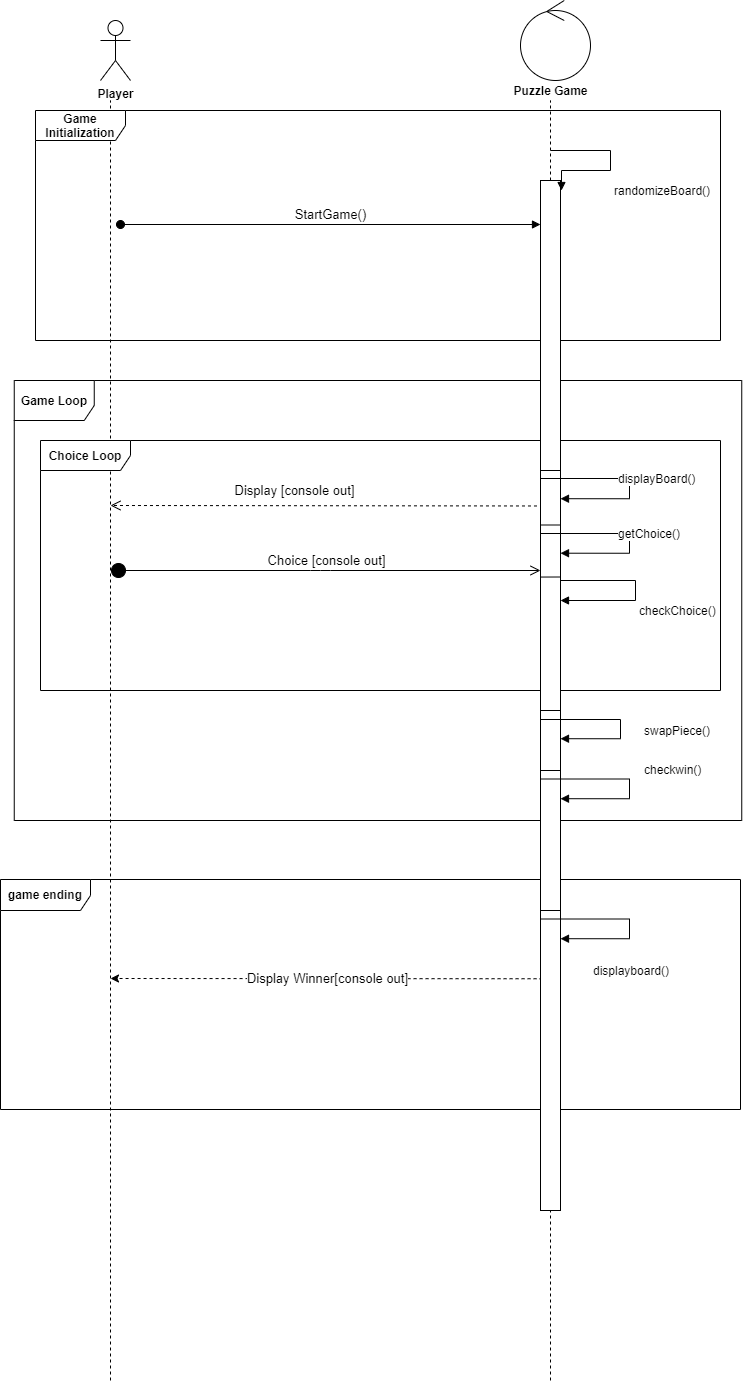

The diagram above was exported from draw.io. Its source (the exported page's mxGraphModel, read from the mxfile embedded in the PNG):
<mxGraphModel dx="2263" dy="960" grid="1" gridSize="10" guides="1" tooltips="1" connect="1" arrows="1" fold="1" page="1" pageScale="1" pageWidth="827" pageHeight="1169" math="0" shadow="0">
  <root>
    <mxCell id="0" />
    <mxCell id="1" parent="0" />
    <mxCell id="rrEfPzTsbfWCKL7FLhyj-1" value="Player" style="shape=umlActor;verticalLabelPosition=bottom;verticalAlign=top;html=1;outlineConnect=0;fontStyle=1" parent="1" vertex="1">
      <mxGeometry x="190" y="80" width="30" height="60" as="geometry" />
    </mxCell>
    <mxCell id="rrEfPzTsbfWCKL7FLhyj-3" value="" style="endArrow=none;dashed=1;html=1;" parent="1" edge="1">
      <mxGeometry width="50" height="50" relative="1" as="geometry">
        <mxPoint x="200" y="1440" as="sourcePoint" />
        <mxPoint x="200" y="160" as="targetPoint" />
      </mxGeometry>
    </mxCell>
    <mxCell id="rrEfPzTsbfWCKL7FLhyj-5" value="" style="endArrow=none;dashed=1;html=1;" parent="1" edge="1">
      <mxGeometry width="50" height="50" relative="1" as="geometry">
        <mxPoint x="640" y="1440" as="sourcePoint" />
        <mxPoint x="640" y="160" as="targetPoint" />
      </mxGeometry>
    </mxCell>
    <mxCell id="rrEfPzTsbfWCKL7FLhyj-7" value="Game Initialization" style="shape=umlFrame;whiteSpace=wrap;html=1;width=90;height=30;fontStyle=1" parent="1" vertex="1">
      <mxGeometry x="125" y="170" width="685" height="230" as="geometry" />
    </mxCell>
    <mxCell id="rrEfPzTsbfWCKL7FLhyj-12" value="" style="endArrow=none;html=1;" parent="1" edge="1">
      <mxGeometry width="50" height="50" relative="1" as="geometry">
        <mxPoint x="200" y="280" as="sourcePoint" />
        <mxPoint x="200" y="280" as="targetPoint" />
      </mxGeometry>
    </mxCell>
    <mxCell id="Mtw4y0Kp61vCLrMo4zkR-1" value="Game Loop" style="shape=umlFrame;whiteSpace=wrap;html=1;width=80;height=40;fontStyle=1" parent="1" vertex="1">
      <mxGeometry x="103.75" y="440" width="727.5" height="440" as="geometry" />
    </mxCell>
    <mxCell id="Mtw4y0Kp61vCLrMo4zkR-2" value="Choice Loop" style="shape=umlFrame;whiteSpace=wrap;html=1;fontStyle=1;width=90;height=30;" parent="1" vertex="1">
      <mxGeometry x="130" y="500" width="680" height="250" as="geometry" />
    </mxCell>
    <mxCell id="Mtw4y0Kp61vCLrMo4zkR-3" value="&lt;font style=&quot;font-size: 13px&quot;&gt;Display [console out]&lt;/font&gt;" style="html=1;verticalAlign=bottom;endArrow=open;dashed=1;endSize=8;exitX=-0.176;exitY=0.316;exitDx=0;exitDy=0;exitPerimeter=0;" parent="1" source="rsnlhmRkJKzPli81lPjM-5" edge="1">
      <mxGeometry x="0.1356" y="-5" relative="1" as="geometry">
        <mxPoint x="450" y="560" as="sourcePoint" />
        <mxPoint x="200" y="565" as="targetPoint" />
        <mxPoint as="offset" />
      </mxGeometry>
    </mxCell>
    <mxCell id="rsnlhmRkJKzPli81lPjM-1" value="game ending" style="shape=umlFrame;whiteSpace=wrap;html=1;width=90;height=31;fontStyle=1" parent="1" vertex="1">
      <mxGeometry x="90" y="939" width="740" height="230" as="geometry" />
    </mxCell>
    <mxCell id="rsnlhmRkJKzPli81lPjM-2" value="&lt;font style=&quot;font-size: 13px&quot;&gt;Display Winner[console out]&lt;/font&gt;" style="endArrow=classic;html=1;dashed=1;exitX=0.103;exitY=0.775;exitDx=0;exitDy=0;exitPerimeter=0;" parent="1" source="rsnlhmRkJKzPli81lPjM-5" edge="1">
      <mxGeometry width="50" height="50" relative="1" as="geometry">
        <mxPoint x="370" y="1220" as="sourcePoint" />
        <mxPoint x="200" y="1038" as="targetPoint" />
        <Array as="points">
          <mxPoint x="200" y="1038" />
        </Array>
      </mxGeometry>
    </mxCell>
    <mxCell id="rsnlhmRkJKzPli81lPjM-5" value="" style="html=1;points=[];perimeter=orthogonalPerimeter;" parent="1" vertex="1">
      <mxGeometry x="630" y="240" width="20" height="1030" as="geometry" />
    </mxCell>
    <mxCell id="rsnlhmRkJKzPli81lPjM-16" value="&lt;font style=&quot;font-size: 12px&quot;&gt;randomizeBoard()&lt;/font&gt;" style="edgeStyle=orthogonalEdgeStyle;html=1;align=left;spacingLeft=2;endArrow=block;rounded=0;" parent="1" edge="1">
      <mxGeometry x="0.0738" y="20" relative="1" as="geometry">
        <mxPoint x="640" y="210" as="sourcePoint" />
        <Array as="points">
          <mxPoint x="700" y="210" />
          <mxPoint x="700" y="230" />
          <mxPoint x="651" y="230" />
        </Array>
        <mxPoint x="651" y="250" as="targetPoint" />
        <mxPoint as="offset" />
      </mxGeometry>
    </mxCell>
    <mxCell id="rsnlhmRkJKzPli81lPjM-18" value="&lt;font style=&quot;font-size: 12px&quot;&gt;displayBoard()&lt;/font&gt;" style="edgeStyle=orthogonalEdgeStyle;html=1;align=left;spacingLeft=2;endArrow=block;rounded=0;entryX=1;entryY=0;exitX=1.037;exitY=0.293;exitDx=0;exitDy=0;exitPerimeter=0;" parent="1" edge="1">
      <mxGeometry relative="1" as="geometry">
        <mxPoint x="650.03" y="529.9999999999999" as="sourcePoint" />
        <Array as="points">
          <mxPoint x="630" y="530" />
          <mxPoint x="630" y="538" />
          <mxPoint x="719" y="538" />
          <mxPoint x="719" y="558" />
        </Array>
        <mxPoint x="650" y="558.21" as="targetPoint" />
      </mxGeometry>
    </mxCell>
    <mxCell id="rsnlhmRkJKzPli81lPjM-21" value="&lt;font style=&quot;font-size: 12px&quot;&gt;checkChoice()&lt;/font&gt;" style="edgeStyle=orthogonalEdgeStyle;html=1;align=left;spacingLeft=2;endArrow=block;rounded=0;entryX=1;entryY=0;exitX=0.043;exitY=0.385;exitDx=0;exitDy=0;exitPerimeter=0;" parent="1" source="rsnlhmRkJKzPli81lPjM-5" edge="1">
      <mxGeometry x="0.2209" y="10" relative="1" as="geometry">
        <mxPoint x="670" y="640" as="sourcePoint" />
        <Array as="points">
          <mxPoint x="650" y="637" />
          <mxPoint x="650" y="640" />
          <mxPoint x="725" y="640" />
          <mxPoint x="725" y="660" />
        </Array>
        <mxPoint x="650" y="660" as="targetPoint" />
        <mxPoint as="offset" />
      </mxGeometry>
    </mxCell>
    <mxCell id="xDaSjW4SCvYOgvS6XzwK-1" value="" style="ellipse;shape=umlControl;whiteSpace=wrap;html=1;" vertex="1" parent="1">
      <mxGeometry x="610" y="60" width="70" height="80" as="geometry" />
    </mxCell>
    <mxCell id="xDaSjW4SCvYOgvS6XzwK-2" value="&lt;b&gt;Puzzle Game&lt;/b&gt;" style="text;html=1;align=center;verticalAlign=middle;resizable=0;points=[];autosize=1;strokeColor=none;" vertex="1" parent="1">
      <mxGeometry x="595" y="140" width="90" height="20" as="geometry" />
    </mxCell>
    <mxCell id="xDaSjW4SCvYOgvS6XzwK-3" value="&lt;font style=&quot;font-size: 13px&quot;&gt;StartGame()&lt;/font&gt;" style="html=1;verticalAlign=bottom;startArrow=oval;startFill=1;endArrow=block;startSize=8;" edge="1" parent="1">
      <mxGeometry width="60" relative="1" as="geometry">
        <mxPoint x="210" y="284" as="sourcePoint" />
        <mxPoint x="630" y="284" as="targetPoint" />
        <Array as="points">
          <mxPoint x="630" y="284" />
        </Array>
      </mxGeometry>
    </mxCell>
    <mxCell id="xDaSjW4SCvYOgvS6XzwK-4" value="&lt;font style=&quot;font-size: 12px&quot;&gt;getChoice()&lt;/font&gt;" style="edgeStyle=orthogonalEdgeStyle;html=1;align=left;spacingLeft=2;endArrow=block;rounded=0;entryX=1;entryY=0;exitX=1.037;exitY=0.293;exitDx=0;exitDy=0;exitPerimeter=0;" edge="1" parent="1">
      <mxGeometry relative="1" as="geometry">
        <mxPoint x="650.03" y="584.5" as="sourcePoint" />
        <Array as="points">
          <mxPoint x="630" y="585" />
          <mxPoint x="630" y="593" />
          <mxPoint x="719" y="593" />
          <mxPoint x="719" y="613" />
        </Array>
        <mxPoint x="650" y="612.71" as="targetPoint" />
      </mxGeometry>
    </mxCell>
    <mxCell id="xDaSjW4SCvYOgvS6XzwK-6" value="&lt;font style=&quot;font-size: 13px&quot;&gt;Choice [console out]&lt;/font&gt;" style="html=1;verticalAlign=bottom;startArrow=circle;startFill=1;endArrow=open;startSize=6;endSize=8;" edge="1" parent="1" target="rsnlhmRkJKzPli81lPjM-5">
      <mxGeometry x="-0.0035" width="80" relative="1" as="geometry">
        <mxPoint x="200" y="630" as="sourcePoint" />
        <mxPoint x="460" y="810" as="targetPoint" />
        <Array as="points">
          <mxPoint x="410" y="630" />
        </Array>
        <mxPoint x="1" as="offset" />
      </mxGeometry>
    </mxCell>
    <mxCell id="xDaSjW4SCvYOgvS6XzwK-7" value="&lt;span style=&quot;font-size: 12px&quot;&gt;displayboard()&lt;/span&gt;" style="edgeStyle=orthogonalEdgeStyle;html=1;align=left;spacingLeft=2;endArrow=block;rounded=0;entryX=1;entryY=0;exitX=1.037;exitY=0.293;exitDx=0;exitDy=0;exitPerimeter=0;" edge="1" parent="1">
      <mxGeometry x="0.7091" y="32" relative="1" as="geometry">
        <mxPoint x="650.03" y="970" as="sourcePoint" />
        <Array as="points">
          <mxPoint x="630" y="970.5" />
          <mxPoint x="630" y="978.5" />
          <mxPoint x="719" y="978.5" />
          <mxPoint x="719" y="998.5" />
        </Array>
        <mxPoint x="650" y="998.21" as="targetPoint" />
        <mxPoint as="offset" />
      </mxGeometry>
    </mxCell>
    <mxCell id="xDaSjW4SCvYOgvS6XzwK-8" value="&lt;font style=&quot;font-size: 12px&quot;&gt;swapPiece()&lt;/font&gt;" style="edgeStyle=orthogonalEdgeStyle;html=1;align=left;spacingLeft=2;endArrow=block;rounded=0;entryX=1;entryY=0;exitX=1.037;exitY=0.293;exitDx=0;exitDy=0;exitPerimeter=0;" edge="1" parent="1">
      <mxGeometry x="0.2754" y="20" relative="1" as="geometry">
        <mxPoint x="650.03" y="770" as="sourcePoint" />
        <Array as="points">
          <mxPoint x="630" y="770" />
          <mxPoint x="630" y="779" />
          <mxPoint x="710" y="779" />
          <mxPoint x="710" y="798" />
        </Array>
        <mxPoint x="650" y="798.21" as="targetPoint" />
        <mxPoint as="offset" />
      </mxGeometry>
    </mxCell>
    <mxCell id="xDaSjW4SCvYOgvS6XzwK-12" value="&lt;span style=&quot;font-size: 12px&quot;&gt;checkwin()&lt;/span&gt;" style="edgeStyle=orthogonalEdgeStyle;html=1;align=left;spacingLeft=2;endArrow=block;rounded=0;entryX=1;entryY=0;exitX=1.037;exitY=0.293;exitDx=0;exitDy=0;exitPerimeter=0;" edge="1" parent="1">
      <mxGeometry x="0.1408" y="14" relative="1" as="geometry">
        <mxPoint x="650.03" y="830" as="sourcePoint" />
        <Array as="points">
          <mxPoint x="630" y="830.5" />
          <mxPoint x="630" y="838.5" />
          <mxPoint x="719" y="838.5" />
          <mxPoint x="719" y="858.5" />
        </Array>
        <mxPoint x="650" y="858.21" as="targetPoint" />
        <mxPoint x="-3" y="-9" as="offset" />
      </mxGeometry>
    </mxCell>
  </root>
</mxGraphModel>